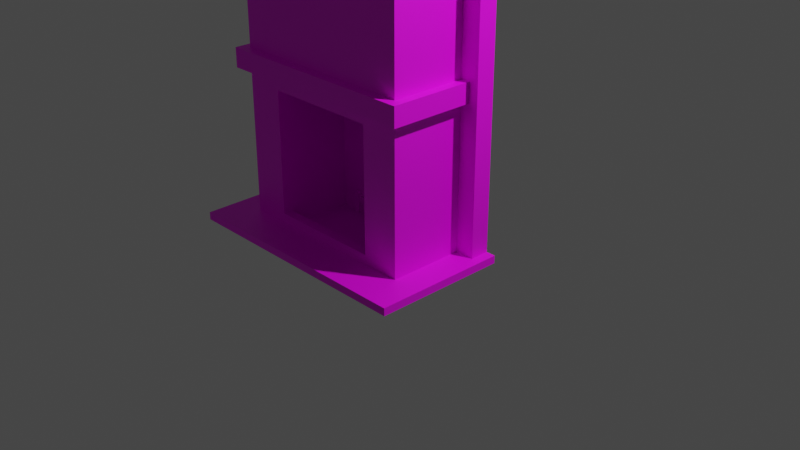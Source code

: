 # Source: CK_Fire_chimney.blend  (saved by Blender 2.80.75; exported with 4.5.12 LTS)
import bpy
from mathutils import Matrix  # noqa: F401  (used for matrix-valued properties, if any)

bpy.ops.wm.read_factory_settings(use_empty=True)
scene = bpy.context.scene
scene.name = 'Scene'

# ---- collections
col_collection = bpy.data.collections.new('Collection'); scene.collection.children.link(col_collection)

# ---- images (referenced by path relative to the original .blend; pixels are not part of the script)
import os
ASSET_DIR = os.environ.get("B2B_ASSET_DIR", "")  # directory of the original .blend (textures are referenced by path, not embedded)
HERE = os.path.dirname(os.path.abspath(__file__))  # packed textures are extracted next to this script under _unpacked/

def load_image(name, relpath, width, height, colorspace="sRGB"):
    """Load a texture the original file referenced (path relative to the .blend, or extracted next to this script)."""
    p = next((c for c in (os.path.join(HERE, relpath), os.path.join(ASSET_DIR, relpath)) if relpath and os.path.exists(c)), "")
    if p:
        img = bpy.data.images.load(p, check_existing=True)
        img.name = name
    else:  # same state as the original file: an image datablock whose file is absent (Cycles renders it pink)
        img = bpy.data.images.new(name, width, height)
        img.source = "FILE"
        img.filepath = "//" + (relpath or name)
    img.colorspace_settings.name = colorspace
    return img
img_fireplace_stone_tga = load_image('Fireplace stone.tga', 'Fireplace stone.tga', 1024, 1024, 'sRGB')
img_timber_frame_solid_color_5_tga = load_image('TIMBER FRAME SOLID COLOR 5.tga', 'TIMBER FRAME SOLID COLOR 5.tga', 1024, 1024, 'sRGB')
img_ck_stone_texture_tga = load_image('CK stone texture.tga', 'CK stone texture.tga', 1024, 1024, 'sRGB')
img_fire_grate_png = load_image('Fire grate.png', 'Fire grate.png', 1024, 1024, 'sRGB')
img_log_texture_tga = load_image('Log texture.tga', 'Log texture.tga', 1024, 1024, 'sRGB')

# ---- materials (node trees are filled in below, after node groups)
mat_stone = bpy.data.materials.new('Stone')
mat_stone.use_transparent_shadow = False
mat_solid_wood = bpy.data.materials.new('Solid wood')
mat_solid_wood.use_transparent_shadow = False
mat_hearth = bpy.data.materials.new('Hearth')
mat_hearth.use_transparent_shadow = False
mat_fire_base = bpy.data.materials.new('Fire base')
mat_fire_base.use_transparent_shadow = False
mat_fire_grate = bpy.data.materials.new('Fire grate')
mat_fire_grate.use_transparent_shadow = False
mat_log = bpy.data.materials.new('Log')
mat_log.use_transparent_shadow = False

# ---- material node trees
mat_stone.use_nodes = True; mat_stone.node_tree.nodes.clear()
_N = mat_stone.node_tree.nodes; _L = mat_stone.node_tree.links
n0 = _N.new('ShaderNodeOutputMaterial'); n0.name = 'Material Output'; n0.location = (300, 300)
n1 = _N.new('ShaderNodeBsdfPrincipled'); n1.name = 'Principled BSDF'; n1.location = (10, 300)
n1.distribution = 'GGX'
n1.subsurface_method = 'BURLEY'
n1.inputs[3].default_value = 1.45
n1.inputs[27].default_value = (0.0, 0.0, 0.0, 1.0)
n1.inputs[28].default_value = 1.0
n2 = _N.new('ShaderNodeTexImage'); n2.name = 'Image Texture'; n2.location = (-280, 280)
n2.image = img_fireplace_stone_tga
_L.new(n1.outputs[0], n0.inputs[0])
_L.new(n2.outputs[0], n1.inputs[0])
n0.is_active_output = True
mat_solid_wood.use_nodes = True; mat_solid_wood.node_tree.nodes.clear()
_N = mat_solid_wood.node_tree.nodes; _L = mat_solid_wood.node_tree.links
n0 = _N.new('ShaderNodeOutputMaterial'); n0.name = 'Material Output'; n0.location = (300, 300)
n1 = _N.new('ShaderNodeBsdfPrincipled'); n1.name = 'Principled BSDF'; n1.location = (10, 300)
n1.distribution = 'GGX'
n1.subsurface_method = 'BURLEY'
n1.inputs[3].default_value = 1.45
n1.inputs[27].default_value = (0.0, 0.0, 0.0, 1.0)
n1.inputs[28].default_value = 1.0
n2 = _N.new('ShaderNodeTexImage'); n2.name = 'Image Texture'; n2.location = (-280, 280)
n2.image = img_timber_frame_solid_color_5_tga
_L.new(n1.outputs[0], n0.inputs[0])
_L.new(n2.outputs[0], n1.inputs[0])
n0.is_active_output = True
mat_hearth.use_nodes = True; mat_hearth.node_tree.nodes.clear()
_N = mat_hearth.node_tree.nodes; _L = mat_hearth.node_tree.links
n0 = _N.new('ShaderNodeOutputMaterial'); n0.name = 'Material Output'; n0.location = (300, 300)
n1 = _N.new('ShaderNodeBsdfPrincipled'); n1.name = 'Principled BSDF'; n1.location = (10, 300)
n1.distribution = 'GGX'
n1.subsurface_method = 'BURLEY'
n1.inputs[3].default_value = 1.45
n1.inputs[27].default_value = (0.0, 0.0, 0.0, 1.0)
n1.inputs[28].default_value = 1.0
n2 = _N.new('ShaderNodeTexImage'); n2.name = 'Image Texture'; n2.location = (-280, 280)
n2.image = img_ck_stone_texture_tga
_L.new(n1.outputs[0], n0.inputs[0])
_L.new(n2.outputs[0], n1.inputs[0])
n0.is_active_output = True
mat_fire_base.use_nodes = True; mat_fire_base.node_tree.nodes.clear()
_N = mat_fire_base.node_tree.nodes; _L = mat_fire_base.node_tree.links
n0 = _N.new('ShaderNodeOutputMaterial'); n0.name = 'Material Output'; n0.location = (300, 300)
n1 = _N.new('ShaderNodeBsdfPrincipled'); n1.name = 'Principled BSDF'; n1.location = (10, 300)
n1.distribution = 'GGX'
n1.subsurface_method = 'BURLEY'
n1.inputs[3].default_value = 1.45
n1.inputs[27].default_value = (0.0, 0.0, 0.0, 1.0)
n1.inputs[28].default_value = 1.0
n2 = _N.new('ShaderNodeTexImage'); n2.name = 'Image Texture'; n2.location = (-280, 280)
n2.image = img_ck_stone_texture_tga
_L.new(n1.outputs[0], n0.inputs[0])
_L.new(n2.outputs[0], n1.inputs[0])
n0.is_active_output = True
mat_fire_grate.use_nodes = True; mat_fire_grate.node_tree.nodes.clear()
_N = mat_fire_grate.node_tree.nodes; _L = mat_fire_grate.node_tree.links
n0 = _N.new('ShaderNodeOutputMaterial'); n0.name = 'Material Output'; n0.location = (300, 300)
n1 = _N.new('ShaderNodeBsdfPrincipled'); n1.name = 'Principled BSDF'; n1.location = (10, 300)
n1.distribution = 'GGX'
n1.subsurface_method = 'BURLEY'
n1.inputs[3].default_value = 1.45
n1.inputs[27].default_value = (0.0, 0.0, 0.0, 1.0)
n1.inputs[28].default_value = 1.0
n2 = _N.new('ShaderNodeTexImage'); n2.name = 'Image Texture'; n2.location = (-280, 280)
n2.image = img_fire_grate_png
_L.new(n1.outputs[0], n0.inputs[0])
_L.new(n2.outputs[0], n1.inputs[0])
n0.is_active_output = True
mat_log.use_nodes = True; mat_log.node_tree.nodes.clear()
_N = mat_log.node_tree.nodes; _L = mat_log.node_tree.links
n0 = _N.new('ShaderNodeOutputMaterial'); n0.name = 'Material Output'; n0.location = (300, 300)
n1 = _N.new('ShaderNodeBsdfPrincipled'); n1.name = 'Principled BSDF'; n1.location = (10, 300)
n1.distribution = 'GGX'
n1.subsurface_method = 'BURLEY'
n1.inputs[3].default_value = 1.45
n1.inputs[27].default_value = (0.0, 0.0, 0.0, 1.0)
n1.inputs[28].default_value = 1.0
n2 = _N.new('ShaderNodeTexImage'); n2.name = 'Image Texture'; n2.location = (-280, 280)
n2.image = img_log_texture_tga
_L.new(n1.outputs[0], n0.inputs[0])
_L.new(n2.outputs[0], n1.inputs[0])
n0.is_active_output = True

# ---- world
world_world = bpy.data.worlds.new('World'); scene.world = world_world
world_world.use_nodes = True; world_world.node_tree.nodes.clear()
_N = world_world.node_tree.nodes; _L = world_world.node_tree.links
n0 = _N.new('ShaderNodeOutputWorld'); n0.name = 'World Output'; n0.location = (300, 300)
n1 = _N.new('ShaderNodeBackground'); n1.name = 'Background'; n1.location = (10, 300)
n1.inputs[0].default_value = (0.05088, 0.05088, 0.05088, 1.0)
_L.new(n1.outputs[0], n0.inputs[0])
n0.is_active_output = True
world_world.color = (0.05088, 0.05088, 0.05088)
world_world.use_sun_shadow = False
world_world.sun_shadow_jitter_overblur = 0.0

# ---- cameras
cam_camera = bpy.data.cameras.new('Camera')
cam_camera.clip_end = 100.0
cam_camera.ortho_scale = 7.314

# ---- lights
light_light = bpy.data.lights.new('Light', 'POINT')
light_light.transmission_factor = 0.0
light_light.energy = 1000.0
light_light.shadow_soft_size = 0.1
light_light.shadow_maximum_resolution = 0.006
light_light.use_absolute_resolution = True

# ---- meshes
me_ck_fireplace = bpy.data.meshes.new('CK Fireplace')
me_ck_fireplace.from_pydata([(-1.0, -0.9928, 0.0), (-1.0, -0.991, 4.49), (-1.0, 0.0001296, 0.0), (-1.0, 0.0001296, 4.49), (1.0, -0.9928, 0.0), (1.0, -0.991, 4.49), (1.0, 0.0001296, 0.0), (1.0, 0.0001296, 4.49), (-1.0, -0.9928, 1.456), (1.0, -0.9928, 1.456), (-0.489, -0.88, 1.456), (0.489, -0.88, 1.456), (-0.6, -0.9928, 0.0), (0.6, -0.9928, 0.0), (-0.489, -0.3093, 1.456), (0.489, -0.3093, 1.456), (-0.6, -0.1928, 0.0), (0.6, -0.1928, 0.0), (0.6, -0.9928, 1.456), (-0.6, -0.9928, 1.456), (0.6, -0.1928, 1.456), (-0.6, -0.1928, 1.456), (-0.489, -0.88, 4.257), (0.489, -0.88, 4.257), (-0.489, -0.3093, 4.257), (0.489, -0.3093, 4.257), (-0.6, -0.9931, 0.0), (-0.6, -0.9931, 0.1784), (-0.6, -0.8931, 0.0), (-0.6, -0.8931, 0.1784), (0.6, -0.9931, 0.0), (0.6, -0.9931, 0.1784), (0.6, -0.8931, 0.0), (0.6, -0.8931, 0.1784), (-0.6, -0.9928, 0.0004402), (-0.6, -0.9928, 0.02044), (-0.6, -0.1928, 0.0004402), (-0.6, -0.1928, 0.02044), (0.6, -0.9928, 0.0004402), (0.6, -0.9928, 0.02044), (0.6, -0.1928, 0.0004402), (0.6, -0.1928, 0.02044), (-1.2, -0.2, 0.0), (-1.2, -0.2, 4.49), (-1.2, -0.0001297, 0.0), (-1.2, -0.0001297, 4.49), (-1.0, -0.2, 0.0), (-1.0, -0.2, 4.49), (1.2, -0.2, 0.0), (1.2, -0.2, 4.49), (1.0, -0.2, 0.0), (1.0, -0.2, 4.49), (1.2, -0.0001296, 0.0), (1.2, -0.0001296, 4.49), (-1.1, -1.089, 1.582), (-1.1, -1.089, 1.782), (-1.1, -0.9928, 1.582), (-1.1, -0.9928, 1.782), (1.1, -1.089, 1.582), (1.1, -1.089, 1.782), (1.1, -0.9928, 1.582), (1.1, -0.9928, 1.782), (-1.101, -0.2, 1.582), (-1.101, -0.2, 1.782), (-1.001, -0.2, 1.582), (-1.001, -0.2, 1.782), (-1.001, -0.9928, 1.582), (-1.001, -0.9928, 1.782), (1.101, -0.2, 1.782), (1.101, -0.2, 1.582), (1.001, -0.2, 1.782), (1.001, -0.2, 1.582), (1.001, -0.9928, 1.782), (1.001, -0.9928, 1.582), (0.0, 0.0, 0.0), (0.0, 0.0, 0.0), (0.0, 0.0, 4.5), (-1.3, -1.4, 0.0), (-1.3, -1.4, 0.08), (-1.3, 0.0, 0.0), (-1.3, 0.0, 0.08), (1.3, -1.4, 0.0), (1.3, -1.4, 0.08), (1.3, 0.0, 0.0), (1.3, 0.0, 0.08), (-1.1, -1.089, 4.29), (-1.1, -1.089, 4.49), (-1.1, -0.9928, 4.29), (-1.1, -0.9928, 4.49), (1.1, -1.089, 4.29), (1.1, -1.089, 4.49), (1.1, -0.9928, 4.29), (1.1, -0.9928, 4.49), (-1.101, -0.2, 4.29), (-1.101, -0.2, 4.49), (-1.001, -0.2, 4.29), (-1.001, -0.9928, 4.29), (-1.001, -0.9928, 4.49), (1.101, -0.2, 4.49), (1.101, -0.2, 4.29), (1.001, -0.2, 4.29), (1.001, -0.9928, 4.49), (1.001, -0.9928, 4.29), (-1.3, -0.95, 0.08), (1.3, -0.95, 0.08), (-0.95, -0.95, 0.08), (0.95, -0.95, 0.08), (-0.95, 0.0, 0.08), (0.95, 0.0, 0.08)], [(12, 13), (36, 34), (37, 36), (40, 36), (41, 40), (38, 40), (67, 66), (73, 72), (1, 47), (5, 51)], [(3, 45, 43, 47), (6, 7, 5, 9, 4), (9, 5, 1, 8, 19, 18), (0, 12, 19, 8), (4, 9, 18, 13), (10, 14, 24, 22), (12, 16, 21, 19), (21, 16, 17, 20), (13, 18, 20, 17), (10, 11, 18, 19), (15, 14, 21, 20), (11, 15, 20, 18), (14, 10, 19, 21), (22, 24, 25, 23), (14, 15, 25, 24), (15, 11, 23, 25), (11, 10, 22, 23), (26, 27, 29, 28), (28, 29, 33, 32), (32, 33, 31, 30), (30, 31, 27, 26), (33, 29, 27, 31), (38, 39, 35, 34), (41, 37, 35, 39), (42, 43, 45, 44), (48, 49, 51, 50), (52, 53, 49, 48), (54, 55, 57, 56), (60, 61, 59, 58), (58, 59, 55, 54), (56, 60, 58, 54), (61, 57, 55, 59), (56, 57, 63, 62), (64, 66, 56, 62), (67, 65, 63, 57), (61, 60, 69, 68), (70, 72, 61, 68), (73, 71, 69, 60), (75, 76, 74), (77, 78, 103, 80, 79), (83, 84, 104, 82, 81), (81, 82, 78, 77), (104, 106, 105, 103, 78, 82), (85, 86, 88, 87), (91, 92, 90, 89), (89, 90, 86, 85), (87, 91, 89, 85), (92, 88, 86, 90), (87, 88, 94, 93), (95, 96, 87, 93), (97, 47, 94, 88), (92, 91, 99, 98), (51, 101, 92, 98), (102, 100, 99, 91), (84, 108, 106, 104), (80, 103, 105, 107), (49, 53, 7, 51), (7, 3, 1, 101), (2, 0, 8, 1, 97, 47, 3), (46, 47, 43, 42)])
me_ck_fireplace.polygons.foreach_set('material_index', [1, 0, 0, 0, 0, 0, 0, 0, 0, 0, 0, 0, 0, 0, 0, 0, 0, 0, 0, 0, 0, 0, 0, 3, 1, 1, 1, 1, 1, 1, 1, 1, 1, 1, 1, 1, 1, 1, 0, 2, 2, 2, 2, 1, 1, 1, 1, 1, 1, 1, 1, 1, 1, 1, 2, 2, 1, 2, 0, 1])
_uv = me_ck_fireplace.uv_layers.new(name='UVMap')
_uv.uv.foreach_set('vector', [0.08333, 0.5417, 8.941e-08, 0.5416, 8.941e-08, 0.4583, 0.08317, 0.4583, 0.6548, -0.006847, 0.6548, 0.9932, 0.434, 0.9932, 0.4336, 0.3174, 0.4336, -0.006847, 0.5014, 0.3276, 0.5014, 1.0, 0.0, 1.0, 0.0, 0.3276, 0.1003, 0.3276, 0.4011, 0.3276, 0.0, 3.36e-09, 0.1003, 3.275e-12, 0.1003, 0.3276, 0.0, 0.3276, 0.5014, 0.0, 0.5014, 0.3276, 0.4011, 0.3276, 0.4011, 3.356e-09, 0.4462, 0.4075, 0.5746, 0.4075, 0.5746, 1.038, 0.4462, 1.038, 0.4208, 0.07991, 0.6008, 0.07991, 0.6008, 0.4075, 0.4208, 0.4075, 0.365, 0.4075, 0.365, 0.07991, 0.635, 0.07991, 0.635, 0.4075, 0.4208, 0.07991, 0.4208, 0.4075, 0.6008, 0.4075, 0.6008, 0.07991, 0.39, 0.4462, 0.61, 0.4462, 0.635, 0.4208, 0.365, 0.4208, 0.61, 0.5746, 0.39, 0.5746, 0.365, 0.6008, 0.635, 0.6008, 0.61, 0.4462, 0.61, 0.5746, 0.635, 0.6008, 0.635, 0.4208, 0.39, 0.5746, 0.39, 0.4462, 0.365, 0.4208, 0.365, 0.6008, 0.39, 0.4462, 0.39, 0.5746, 0.61, 0.5746, 0.61, 0.4462, 0.39, 0.4075, 0.61, 0.4075, 0.61, 1.038, 0.39, 1.038, 0.5746, 0.4075, 0.4462, 0.4075, 0.4462, 1.038, 0.5746, 1.038, 0.61, 0.4075, 0.39, 0.4075, 0.39, 1.038, 0.61, 1.038, 0.4583, 0.4167, 0.4583, 0.5833, 0.5417, 0.5833, 0.5417, 0.4167, 0.0, 0.4167, 0.0, 0.5833, 1.0, 0.5833, 1.0, 0.4167, 0.5417, 0.4167, 0.5417, 0.5833, 0.4583, 0.5833, 0.4583, 0.4167, 1.0, 0.4257, 1.0, 0.5743, 0.0, 0.5743, 0.0, 0.4257, 1.0, 0.5417, 0.0, 0.5417, 0.0, 0.4583, 1.0, 0.4583, 1.0, 0.4917, 1.0, 0.5083, 0.0, 0.5083, 0.0, 0.4917, 1.0, 0.8333, 0.0, 0.8333, 0.0, 0.1667, 1.0, 0.1667, -0.634, 0.5324, 1.629, 0.5324, 1.629, 0.4676, -0.634, 0.4676, -0.3069, 0.06871, 1.307, 0.06871, 1.307, 0.1405, -0.3069, 0.1406, -0.634, 0.4676, 1.629, 0.4676, 1.629, 0.5324, -0.634, 0.5324, 0.8421, 0.3363, 0.1579, 0.3363, 0.1579, 0.6637, 0.8421, 0.6637, 0.8421, 0.6637, 0.1579, 0.6637, 0.1579, 0.3363, 0.8421, 0.3363, 0.9838, 0.4564, 0.9838, 0.5436, 0.01615, 0.5436, 0.01615, 0.4564, -2.384e-07, 0.5217, 1.0, 0.5217, 0.9998, 0.4783, 0.0001739, 0.4783, 1.0, 0.5217, -2.384e-07, 0.5217, 0.0001739, 0.4783, 0.9998, 0.4783, 0.3186, 0.4546, 0.3186, 0.5454, 0.6814, 0.5454, 0.6814, 0.4546, 0.6814, 0.9546, 0.3186, 0.9546, 0.3186, 0.9998, 0.6814, 1.0, 0.3186, 0.9546, 0.6814, 0.9546, 0.6814, 1.0, 0.3186, 0.9998, 0.3186, 0.5454, 0.3186, 0.4546, 0.6814, 0.4546, 0.6814, 0.5454, 0.6814, 0.04542, 0.3186, 0.04542, 0.3186, 0.0001732, 0.6814, 0.0, 0.3186, 0.04542, 0.6814, 0.04542, 0.6814, 0.0, 0.3186, 0.0001732, 0.0, 0.0, 0.0, 0.0, 0.0, 0.0, 0.4602, 0.6765, 0.4602, 0.6277, 0.7294, 0.6277, 0.9987, 0.6277, 0.9987, 0.6765, 0.4602, 0.6277, 0.4602, 0.579, 0.7294, 0.579, 0.9987, 0.579, 0.9987, 0.6277, 0.9987, 0.5302, 0.9987, 0.579, -0.001347, 0.579, -0.001347, 0.5302, 1.0, 0.3974, 0.8654, 0.3974, 0.1346, 0.3974, 0.0, 0.3974, 0.0, 0.2244, 1.0, 0.2244, 0.8421, 0.3363, 0.1579, 0.3363, 0.1579, 0.6637, 0.8421, 0.6637, 0.8421, 0.6637, 0.1579, 0.6637, 0.1579, 0.3363, 0.8421, 0.3363, 0.9838, 0.4564, 0.9838, 0.5436, 0.01615, 0.5436, 0.01615, 0.4564, -2.384e-07, 0.5217, 1.0, 0.5217, 0.9998, 0.4783, 0.0001739, 0.4783, 1.0, 0.5217, -2.384e-07, 0.5217, 0.0001739, 0.4783, 0.9998, 0.4783, 0.3186, 0.4546, 0.3186, 0.5454, 0.6814, 0.5454, 0.6814, 0.4546, 0.6814, 0.9546, 0.3186, 0.9546, 0.3186, 0.9998, 0.6814, 1.0, 0.3186, 0.9546, 0.6814, 0.9546, 0.6814, 1.0, 0.3186, 0.9998, 0.3186, 0.5454, 0.3186, 0.4546, 0.6814, 0.4546, 0.6814, 0.5454, 0.6814, 0.04542, 0.3186, 0.04542, 0.3186, 0.0001732, 0.6814, 0.0, 0.3186, 0.04542, 0.6814, 0.04542, 0.6814, 0.0, 0.3186, 0.0001732, 1.0, 0.7628, 0.8654, 0.7628, 0.8654, 0.3974, 1.0, 0.3974, 0.0, 0.7628, 0.0, 0.3974, 0.1346, 0.3974, 0.1346, 0.7628, 1.0, 0.4583, 1.0, 0.5416, 0.9167, 0.5417, 0.9168, 0.4583, 0.9997, 0.7479, 9.528e-05, 0.7479, 9.528e-05, 0.2525, 1.0, 0.2516, 0.6548, -0.006847, 0.4336, -0.006847, 0.4336, 0.3174, 0.434, 0.9932, 0.4336, 0.9931, 0.6102, 0.9931, 0.6548, 0.9932, -0.3069, 0.8594, 1.307, 0.8596, 1.307, 0.9313, -0.3069, 0.9313])
me_ck_fireplace.materials.append(mat_stone)
me_ck_fireplace.materials.append(mat_solid_wood)
me_ck_fireplace.materials.append(mat_hearth)
me_ck_fireplace.materials.append(mat_fire_base)
me_ck_fireplace.use_remesh_preserve_volume = False
me_ck_fireplace.use_remesh_preserve_attributes = False
me_ck_fireplace.use_mirror_vertex_groups = False
me_ck_fireplace.update()
me_plane = bpy.data.meshes.new('Plane')
me_plane.from_pydata([(-0.35, -1.0, 0.0), (0.35, -1.0, 0.0), (-0.35, -0.5017, 0.0), (0.35, -0.5017, 0.0), (-0.41, -1.032, -0.1405), (-0.403, -1.025, 0.06655), (-0.41, -0.9717, -0.1405), (-0.403, -0.9787, 0.06655), (-0.35, -1.032, -0.1405), (-0.357, -1.025, 0.06655), (-0.35, -0.9717, -0.1405), (-0.357, -0.9787, 0.06655), (-0.41, -1.032, 0.05947), (-0.41, -0.9717, 0.05947), (-0.35, -0.9717, 0.05947), (-0.35, -1.032, 0.05947), (-0.403, -1.025, 0.09542), (-0.403, -0.9787, 0.09542), (-0.357, -0.9787, 0.09542), (-0.357, -1.025, 0.09542), (0.35, -1.032, -0.1405), (0.357, -1.025, 0.06655), (0.35, -0.9717, -0.1405), (0.357, -0.9787, 0.06655), (0.41, -1.032, -0.1405), (0.403, -1.025, 0.06655), (0.41, -0.9717, -0.1405), (0.403, -0.9787, 0.06655), (0.35, -1.032, 0.05947), (0.35, -0.9717, 0.05947), (0.41, -0.9717, 0.05947), (0.41, -1.032, 0.05947), (0.357, -1.025, 0.09542), (0.357, -0.9787, 0.09542), (0.403, -0.9787, 0.09542), (0.403, -1.025, 0.09542), (-0.35, -1.021, -0.02019), (-0.35, -1.021, 0.03981), (-0.35, -0.9807, -0.02019), (-0.35, -0.9807, 0.03981), (0.35, -1.021, -0.02019), (0.35, -1.021, 0.03981), (0.35, -0.9807, -0.02019), (0.35, -0.9807, 0.03981), (-0.328, -0.7604, 0.06976), (0.3708, -0.8007, 0.06976), (-0.3285, -0.7698, 0.03476), (0.3703, -0.81, 0.03476), (-0.33, -0.7954, 0.009139), (0.3688, -0.8356, 0.009139), (-0.332, -0.8303, -0.0002396), (0.3668, -0.8706, -0.0002396), (-0.334, -0.8652, 0.009139), (0.3648, -0.9055, 0.009139), (-0.3355, -0.8908, 0.03476), (0.3633, -0.9311, 0.03476), (-0.336, -0.9002, 0.06976), (0.3628, -0.9404, 0.06976), (-0.3355, -0.8908, 0.1048), (0.3633, -0.9311, 0.1048), (-0.334, -0.8652, 0.1304), (0.3648, -0.9055, 0.1304), (-0.332, -0.8303, 0.1398), (0.3668, -0.8706, 0.1398), (-0.33, -0.7954, 0.1304), (0.3688, -0.8356, 0.1304), (-0.3285, -0.7698, 0.1048), (0.3703, -0.81, 0.1048), (-0.4363, -0.5958, 0.08005), (0.4624, -0.5469, 0.08005), (-0.4357, -0.6065, 0.04005), (0.463, -0.5576, 0.04005), (-0.4341, -0.6357, 0.01077), (0.4646, -0.5869, 0.01077), (-0.4319, -0.6757, 5.474e-05), (0.4667, -0.6268, 5.481e-05), (-0.4298, -0.7156, 0.01077), (0.4689, -0.6667, 0.01077), (-0.4282, -0.7449, 0.04005), (0.4705, -0.696, 0.04005), (-0.4276, -0.7556, 0.08005), (0.4711, -0.7067, 0.08005), (-0.4282, -0.7449, 0.1201), (0.4705, -0.696, 0.1201), (-0.4298, -0.7156, 0.1493), (0.4689, -0.6667, 0.1493), (-0.4319, -0.6757, 0.1601), (0.4667, -0.6268, 0.1601), (-0.4341, -0.6357, 0.1493), (0.4646, -0.5869, 0.1493), (-0.4357, -0.6065, 0.1201), (0.463, -0.5576, 0.1201), (-0.05931, -0.4934, 0.2168), (0.09412, -0.9692, 0.2168), (-0.1259, -0.5148, 0.1468), (0.0275, -0.9907, 0.1468), (-0.117, -0.512, 0.1818), (0.03642, -0.9878, 0.1818), (-0.09263, -0.5041, 0.2074), (0.06081, -0.98, 0.2074), (0.09412, -0.9692, 0.1468), (-0.05931, -0.4934, 0.1468), (-0.1238, -0.9281, 0.2168), (-0.1947, -0.5345, 0.2168), (-0.05493, -0.9157, 0.1468), (-0.1258, -0.5221, 0.1468), (-0.06416, -0.9174, 0.1818), (-0.1351, -0.5237, 0.1818), (-0.08937, -0.9219, 0.2074), (-0.1603, -0.5283, 0.2074), (-0.1947, -0.5345, 0.1468), (-0.1238, -0.9281, 0.1468), (0.302, -0.4889, 0.2168), (0.1795, -0.9737, 0.2168), (0.2342, -0.4718, 0.1468), (0.1117, -0.9565, 0.1468), (0.2433, -0.4741, 0.1818), (0.1208, -0.9588, 0.1818), (0.2681, -0.4803, 0.2074), (0.1456, -0.9651, 0.2074), (0.1795, -0.9737, 0.1468), (0.302, -0.4889, 0.1468), (-0.1549, -0.6338, 0.2667), (0.3055, -0.8288, 0.2667), (-0.1744, -0.6799, 0.2167), (0.286, -0.8748, 0.2167), (-0.1718, -0.6737, 0.2417), (0.2886, -0.8686, 0.2417), (-0.1647, -0.6568, 0.26), (0.2957, -0.8518, 0.26), (0.3055, -0.8288, 0.2167), (-0.1549, -0.6338, 0.2167), (0.2343, -0.9233, 0.2667), (-0.2562, -0.8264, 0.2667), (0.244, -0.8742, 0.2167), (-0.2465, -0.7773, 0.2167), (0.2427, -0.8808, 0.2417), (-0.2478, -0.7839, 0.2417), (0.2392, -0.8987, 0.26), (-0.2513, -0.8019, 0.26), (-0.2562, -0.8264, 0.2167), (0.2343, -0.9233, 0.2167)], [], [(0, 1, 3, 2), (4, 12, 13, 6), (6, 13, 14, 10), (10, 14, 15, 8), (8, 15, 12, 4), (7, 5, 16, 17), (5, 7, 13, 12), (7, 11, 14, 13), (11, 9, 15, 14), (9, 5, 12, 15), (18, 17, 16, 19), (5, 9, 19, 16), (11, 7, 17, 18), (9, 11, 18, 19), (20, 28, 29, 22), (22, 29, 30, 26), (26, 30, 31, 24), (24, 31, 28, 20), (23, 21, 32, 33), (21, 23, 29, 28), (23, 27, 30, 29), (27, 25, 31, 30), (25, 21, 28, 31), (34, 33, 32, 35), (21, 25, 35, 32), (27, 23, 33, 34), (25, 27, 34, 35), (38, 39, 43, 42), (40, 41, 37, 36), (38, 42, 40, 36), (43, 39, 37, 41), (44, 45, 47, 46), (46, 47, 49, 48), (48, 49, 51, 50), (50, 51, 53, 52), (52, 53, 55, 54), (54, 55, 57, 56), (56, 57, 59, 58), (58, 59, 61, 60), (60, 61, 63, 62), (62, 63, 65, 64), (47, 45, 67, 65, 63, 61, 59, 57, 55, 53, 51, 49), (64, 65, 67, 66), (66, 67, 45, 44), (44, 46, 48, 50, 52, 54, 56, 58, 60, 62, 64, 66), (68, 69, 71, 70), (70, 71, 73, 72), (72, 73, 75, 74), (74, 75, 77, 76), (76, 77, 79, 78), (78, 79, 81, 80), (80, 81, 83, 82), (82, 83, 85, 84), (84, 85, 87, 86), (86, 87, 89, 88), (71, 69, 91, 89, 87, 85, 83, 81, 79, 77, 75, 73), (88, 89, 91, 90), (90, 91, 69, 68), (68, 70, 72, 74, 76, 78, 80, 82, 84, 86, 88, 90), (94, 95, 97, 96), (96, 97, 99, 98), (98, 99, 93, 92), (95, 100, 93, 99, 97), (94, 96, 98, 92, 101), (94, 101, 100, 95), (92, 93, 100, 101), (104, 105, 107, 106), (106, 107, 109, 108), (108, 109, 103, 102), (105, 110, 103, 109, 107), (104, 106, 108, 102, 111), (104, 111, 110, 105), (102, 103, 110, 111), (114, 115, 117, 116), (116, 117, 119, 118), (118, 119, 113, 112), (115, 120, 113, 119, 117), (114, 116, 118, 112, 121), (114, 121, 120, 115), (112, 113, 120, 121), (124, 125, 127, 126), (126, 127, 129, 128), (128, 129, 123, 122), (125, 130, 123, 129, 127), (124, 126, 128, 122, 131), (124, 131, 130, 125), (122, 123, 130, 131), (134, 135, 137, 136), (136, 137, 139, 138), (138, 139, 133, 132), (135, 140, 133, 139, 137), (134, 136, 138, 132, 141), (134, 141, 140, 135), (132, 133, 140, 141)])
me_plane.polygons.foreach_set('use_smooth', [0, 0, 0, 0, 0, 0, 0, 0, 0, 0, 0, 0, 0, 0, 0, 0, 0, 0, 0, 0, 0, 0, 0, 0, 0, 0, 0, 0, 0, 0, 0, 1, 1, 1, 1, 1, 1, 1, 1, 1, 1, 0, 1, 1, 0, 1, 1, 1, 1, 1, 1, 1, 1, 1, 1, 0, 1, 1, 0, 1, 1, 1, 1, 1, 1, 0, 1, 1, 1, 1, 1, 1, 0, 1, 1, 1, 1, 1, 1, 0, 1, 1, 1, 1, 1, 1, 0, 1, 1, 1, 1, 1, 1, 0])
me_plane.polygons.foreach_set('material_index', [0, 0, 0, 0, 0, 0, 0, 0, 0, 0, 0, 0, 0, 0, 0, 0, 0, 0, 0, 0, 0, 0, 0, 0, 0, 0, 0, 0, 0, 0, 0, 1, 1, 1, 1, 1, 1, 1, 1, 1, 1, 1, 1, 1, 1, 1, 1, 1, 1, 1, 1, 1, 1, 1, 1, 1, 1, 1, 1, 1, 1, 1, 1, 1, 1, 1, 1, 1, 1, 1, 1, 1, 1, 1, 1, 1, 1, 1, 1, 1, 1, 1, 1, 1, 1, 1, 1, 1, 1, 1, 1, 1, 1, 1])
_k = set([(92, 93), (92, 101), (93, 100), (94, 101), (95, 100), (100, 101), (102, 103), (102, 111), (103, 110), (104, 111), (105, 110), (110, 111), (112, 113), (112, 121), (113, 120), (114, 121), (115, 120), (120, 121), (122, 123), (122, 131), (123, 130), (124, 131), (125, 130), (130, 131), (132, 133), (132, 141), (133, 140), (134, 141), (135, 140), (140, 141)])
me_plane.attributes.new('sharp_edge', 'BOOLEAN', 'EDGE').data.foreach_set('value', [ (min(e.vertices), max(e.vertices)) in _k for e in me_plane.edges])
_uv = me_plane.uv_layers.new(name='UVMap')
_uv.uv.foreach_set('vector', [0.0, 0.2898, 1.0, 0.2898, 1.0, 1.002, 0.0, 1.002, 0.4633, 0.00349, 0.4633, 0.2474, 0.5364, 0.2474, 0.5364, 0.00349, 0.0, 0.00349, 0.0, 0.2474, 0.07317, 0.2474, 0.07317, 0.00349, 0.5364, 0.00349, 0.5364, 0.2474, 0.4633, 0.2474, 0.4633, 0.00349, 0.07317, 0.00349, 0.07317, 0.2474, 0.0, 0.2474, 0.0, 0.00349, 0.5279, 0.256, 0.4718, 0.256, 0.4718, 0.2912, 0.5279, 0.2912, 0.4718, 0.256, 0.5279, 0.256, 0.5364, 0.2474, 0.4633, 0.2474, 0.008541, 0.256, 0.06463, 0.256, 0.07317, 0.2474, 0.0, 0.2474, 0.5279, 0.256, 0.4718, 0.256, 0.4633, 0.2474, 0.5364, 0.2474, 0.06463, 0.256, 0.008541, 0.256, 0.0, 0.2474, 0.07317, 0.2474, 0.06463, 0.2458, 0.008541, 0.2458, 0.008541, 0.1897, 0.06463, 0.1897, 0.008541, 0.256, 0.06463, 0.256, 0.06463, 0.2912, 0.008541, 0.2912, 0.06463, 0.256, 0.008541, 0.256, 0.008541, 0.2912, 0.06463, 0.2912, 0.4718, 0.256, 0.5279, 0.256, 0.5279, 0.2912, 0.4718, 0.2912, 0.4633, 0.00349, 0.4633, 0.2474, 0.5364, 0.2474, 0.5364, 0.00349, 0.9268, 0.00349, 0.9268, 0.2474, 1.0, 0.2474, 1.0, 0.00349, 0.5364, 0.00349, 0.5364, 0.2474, 0.4633, 0.2474, 0.4633, 0.00349, 1.0, 0.00349, 1.0, 0.2474, 0.9268, 0.2474, 0.9268, 0.00349, 0.5279, 0.256, 0.4718, 0.256, 0.4718, 0.2912, 0.5279, 0.2912, 0.4718, 0.256, 0.5279, 0.256, 0.5364, 0.2474, 0.4633, 0.2474, 0.9354, 0.256, 0.9915, 0.256, 1.0, 0.2474, 0.9268, 0.2474, 0.5279, 0.256, 0.4718, 0.256, 0.4633, 0.2474, 0.5364, 0.2474, 0.9915, 0.256, 0.9354, 0.256, 0.9268, 0.2474, 1.0, 0.2474, 0.9915, 0.2458, 0.9354, 0.2458, 0.9354, 0.1897, 0.9915, 0.1897, 0.9354, 0.256, 0.9915, 0.256, 0.9915, 0.2912, 0.9354, 0.2912, 0.9915, 0.256, 0.9354, 0.256, 0.9354, 0.2912, 0.9915, 0.2912, 0.4718, 0.256, 0.5279, 0.256, 0.5279, 0.2912, 0.4718, 0.2912, 0.07317, 0.1502, 0.07317, 0.2234, 0.9268, 0.2234, 0.9268, 0.1502, 0.9268, 0.1502, 0.9268, 0.2234, 0.07317, 0.2234, 0.07317, 0.1502, 0.07317, 0.2433, 0.9268, 0.2433, 0.9268, 0.1945, 0.07317, 0.1945, 0.9268, 0.2433, 0.07317, 0.2433, 0.07317, 0.1945, 0.9268, 0.1945, 0.5, 1.0, 0.5, 4.257e-08, 0.5591, 4.257e-08, 0.5591, 1.0, 0.7454, 0.0, 0.7454, 1.0, 0.6864, 1.0, 0.6864, 4.257e-08, 0.6864, 4.257e-08, 0.6864, 1.0, 0.6181, 1.0, 0.6181, 0.0, 0.6181, 0.0, 0.6181, 1.0, 0.5591, 1.0, 0.5591, 0.0, 0.1864, 1.0, 0.1864, 4.257e-08, 0.2454, 8.515e-08, 0.2454, 1.0, 0.2454, 1.0, 0.2454, 8.515e-08, 0.3136, 0.0, 0.3136, 1.0, 0.3136, 1.0, 0.3136, 0.0, 0.3727, 0.0, 0.3727, 1.0, 0.1864, 0.0, 0.1864, 1.0, 0.1273, 1.0, 0.1273, 0.0, 0.1273, 0.0, 0.1273, 1.0, 0.05907, 1.0, 0.05907, 0.0, 0.05907, 0.0, 0.05907, 1.0, 1.823e-07, 1.0, 0.0, 0.0, 0.9068, 0.02201, 0.9659, 0.05332, 1.0, 0.1075, 1.0, 0.1702, 0.9659, 0.2244, 0.9068, 0.2557, 0.8386, 0.2557, 0.7795, 0.2244, 0.7454, 0.1702, 0.7454, 0.1075, 0.7795, 0.05332, 0.8386, 0.02201, 0.3727, 1.0, 0.3727, 8.515e-08, 0.4318, 0.0, 0.4318, 1.0, 0.4318, 1.0, 0.4318, 0.0, 0.5, 4.257e-08, 0.5, 1.0, 0.7454, 0.1714, 0.7454, 0.1088, 0.7795, 0.05457, 0.8386, 0.02326, 0.9068, 0.02326, 0.9659, 0.05457, 1.0, 0.1088, 1.0, 0.1714, 0.9659, 0.2256, 0.9068, 0.2569, 0.8386, 0.2569, 0.7795, 0.2256, 0.2454, 3.725e-08, 0.2454, 1.0, 0.1864, 1.0, 0.1864, 7.451e-08, 0.7454, 3.725e-08, 0.7454, 1.0, 0.6864, 1.0, 0.6864, 3.725e-08, 0.6864, 3.725e-08, 0.6864, 1.0, 0.6181, 1.0, 0.6181, 3.725e-08, 0.6181, 3.725e-08, 0.6181, 1.0, 0.5591, 1.0, 0.5591, 0.0, 0.5591, 7.451e-08, 0.5591, 1.0, 0.5, 1.0, 0.5, 7.451e-08, 0.5, 7.451e-08, 0.5, 1.0, 0.4318, 1.0, 0.4318, 0.0, 0.4318, 0.0, 0.4318, 1.0, 0.3727, 1.0, 0.3727, 3.725e-08, 0.1864, 0.0, 0.1864, 1.0, 0.1273, 1.0, 0.1273, 0.0, 0.1273, 0.0, 0.1273, 1.0, 0.05907, 1.0, 0.05907, 0.0, 0.05907, 0.0, 0.05907, 1.0, 2.104e-07, 1.0, 0.0, 0.0, 0.9628, 0.05718, 0.9969, 0.1153, 0.9969, 0.1599, 0.9628, 0.218, 0.9037, 0.2516, 0.8355, 0.2516, 0.7764, 0.218, 0.7423, 0.1599, 0.7423, 0.1153, 0.7764, 0.05718, 0.8355, 0.02364, 0.9037, 0.02364, 0.3727, 3.725e-08, 0.3727, 1.0, 0.3136, 1.0, 0.3136, 0.0, 0.3136, 0.0, 0.3136, 1.0, 0.2454, 1.0, 0.2454, 3.725e-08, 0.7454, 0.1156, 0.7795, 0.05792, 0.8386, 0.02462, 0.9068, 0.02462, 0.9659, 0.05792, 1.0, 0.1156, 1.0, 0.1597, 0.9659, 0.2174, 0.9068, 0.2507, 0.8386, 0.2507, 0.7795, 0.2174, 0.7454, 0.1597, 0.05907, 0.0, 0.05907, 1.0, 1.823e-07, 1.0, 0.0, 0.0, 0.3727, 1.0, 0.3727, 8.515e-08, 0.4318, 0.0, 0.4318, 1.0, 0.4318, 1.0, 0.4318, 0.0, 0.5, 4.257e-08, 0.5, 1.0, 0.7514, 0.128, 0.8796, 0.128, 0.8796, 0.2562, 0.8155, 0.239, 0.7686, 0.1921, 0.7514, 0.128, 0.7686, 0.1921, 0.8155, 0.239, 0.8796, 0.2562, 0.8796, 0.128, 0.822, 0.2729, 0.8929, 0.2729, 0.8929, 0.9813, 0.822, 0.9813, 0.9283, 0.2729, 0.9283, 0.9813, 0.8574, 0.9813, 0.8574, 0.2729, 0.05907, 0.0, 0.05907, 1.0, 1.823e-07, 1.0, 0.0, 0.0, 0.3727, 1.0, 0.3727, 8.515e-08, 0.4318, 0.0, 0.4318, 1.0, 0.4318, 1.0, 0.4318, 0.0, 0.5, 4.257e-08, 0.5, 1.0, 0.7514, 0.128, 0.8796, 0.128, 0.8796, 0.2562, 0.8155, 0.239, 0.7686, 0.1921, 0.7514, 0.128, 0.7686, 0.1921, 0.8155, 0.239, 0.8796, 0.2562, 0.8796, 0.128, 0.822, 0.2729, 0.8929, 0.2729, 0.8929, 0.9813, 0.822, 0.9813, 0.9283, 0.2729, 0.9283, 0.9813, 0.8574, 0.9813, 0.8574, 0.2729, 0.05907, 0.0, 0.05907, 1.0, 1.823e-07, 1.0, 0.0, 0.0, 0.3727, 1.0, 0.3727, 8.515e-08, 0.4318, 0.0, 0.4318, 1.0, 0.4318, 1.0, 0.4318, 0.0, 0.5, 4.257e-08, 0.5, 1.0, 0.7514, 0.128, 0.8796, 0.128, 0.8796, 0.2562, 0.8155, 0.239, 0.7686, 0.1921, 0.7514, 0.128, 0.7686, 0.1921, 0.8155, 0.239, 0.8796, 0.2562, 0.8796, 0.128, 0.822, 0.2729, 0.8929, 0.2729, 0.8929, 0.9813, 0.822, 0.9813, 0.9283, 0.2729, 0.9283, 0.9813, 0.8574, 0.9813, 0.8574, 0.2729, 0.05907, 0.0, 0.05907, 1.0, 1.823e-07, 1.0, 0.0, 0.0, 0.3727, 1.0, 0.3727, 8.515e-08, 0.4318, 0.0, 0.4318, 1.0, 0.4318, 1.0, 0.4318, 0.0, 0.5, 4.257e-08, 0.5, 1.0, 0.7514, 0.128, 0.8796, 0.128, 0.8796, 0.2562, 0.8155, 0.239, 0.7686, 0.1921, 0.7514, 0.128, 0.7686, 0.1921, 0.8155, 0.239, 0.8796, 0.2562, 0.8796, 0.128, 0.822, 0.2729, 0.8929, 0.2729, 0.8929, 0.9813, 0.822, 0.9813, 0.9283, 0.2729, 0.9283, 0.9813, 0.8574, 0.9813, 0.8574, 0.2729, 0.05907, 0.0, 0.05907, 1.0, 1.823e-07, 1.0, 0.0, 0.0, 0.3727, 1.0, 0.3727, 8.515e-08, 0.4318, 0.0, 0.4318, 1.0, 0.4318, 1.0, 0.4318, 0.0, 0.5, 4.257e-08, 0.5, 1.0, 0.7514, 0.128, 0.8796, 0.128, 0.8796, 0.2562, 0.8155, 0.239, 0.7686, 0.1921, 0.7514, 0.128, 0.7686, 0.1921, 0.8155, 0.239, 0.8796, 0.2562, 0.8796, 0.128, 0.822, 0.2729, 0.8929, 0.2729, 0.8929, 0.9813, 0.822, 0.9813, 0.9283, 0.2729, 0.9283, 0.9813, 0.8574, 0.9813, 0.8574, 0.2729])
me_plane.materials.append(mat_fire_grate)
me_plane.materials.append(mat_log)
me_plane.use_remesh_preserve_volume = False
me_plane.use_remesh_preserve_attributes = False
me_plane.use_mirror_vertex_groups = False
me_plane.update()
me_cube = bpy.data.meshes.new('Cube')
me_cube.from_pydata([(-1.0, -1.0, -2.317), (-1.0, -1.0, -0.317), (-1.0, 0.0, -2.317), (-1.0, 0.0, -0.317), (1.0, -1.0, -2.317), (1.0, -1.0, -0.317), (1.0, 0.0, -2.317), (1.0, 0.0, -0.317), (1.001, -0.2, -2.317), (1.001, -0.2, -0.317), (1.001, 0.0, -2.317), (1.001, 0.0, -0.317), (1.201, -0.2, -2.317), (1.201, -0.2, -0.317), (1.201, 0.0, -2.317), (1.201, 0.0, -0.317), (-1.2, -0.2, -2.317), (-1.2, -0.2, -0.317), (-1.2, 0.0, -2.317), (-1.2, 0.0, -0.317), (-1.0, -0.2, -2.317), (-0.9998, -0.2, -0.317), (-1.0, 0.0, -2.317), (-0.9998, 0.0, -0.317)], [(6, 2), (8, 10), (10, 11), (14, 10), (22, 18), (23, 22), (22, 20)], [(0, 1, 3, 2), (6, 7, 5, 4), (4, 5, 1, 0), (7, 3, 1, 5), (14, 15, 13, 12), (12, 13, 9, 8), (15, 11, 9, 13), (16, 17, 19, 18), (20, 21, 17, 16), (23, 19, 17, 21)])
_uv = me_cube.uv_layers.new(name='UVMap')
_uv.uv.foreach_set('vector', [0.375, 0.0, 0.625, 0.0, 0.625, 0.25, 0.375, 0.25, 0.375, 0.5, 0.625, 0.5, 0.625, 0.75, 0.375, 0.75, 0.375, 0.75, 0.625, 0.75, 0.625, 1.0, 0.375, 1.0, 0.625, 0.5, 0.875, 0.5, 0.875, 0.75, 0.625, 0.75, 0.375, 0.5, 0.625, 0.5, 0.625, 0.75, 0.375, 0.75, 0.375, 0.75, 0.625, 0.75, 0.625, 1.0, 0.375, 1.0, 0.625, 0.5, 0.875, 0.5, 0.875, 0.75, 0.625, 0.75, 0.375, 0.0, 0.625, 0.0, 0.625, 0.25, 0.375, 0.25, 0.375, 0.75, 0.625, 0.75, 0.625, 1.0, 0.375, 1.0, 0.625, 0.5, 0.875, 0.5, 0.875, 0.75, 0.625, 0.75])
me_cube.use_remesh_preserve_volume = False
me_cube.use_remesh_preserve_attributes = False
me_cube.use_mirror_vertex_groups = False
me_cube.update()

# ---- objects
ob_light = bpy.data.objects.new('Light', light_light)
ob_camera = bpy.data.objects.new('Camera', cam_camera)
ob_cube = bpy.data.objects.new('Cube', me_ck_fireplace)
ob_plane = bpy.data.objects.new('Plane', me_plane)
ob_cube_001 = bpy.data.objects.new('Cube.001', me_cube)

# ---- transforms, parenting, visibility, modifiers, constraints
ob_light.location = (4.076, 1.005, 5.904)
ob_light.rotation_euler = (0.6503, 0.05522, 1.866)
ob_light.lock_rotations_4d = False
ob_light.empty_display_type = 'ARROWS'
ob_light.color = (0.0, 0.0, 0.0, 0.0)
ob_light.lineart.crease_threshold = 0.0
ob_camera.location = (7.359, -6.926, 4.958)
ob_camera.rotation_euler = (1.109, 0.0, 0.8149)
ob_camera.lock_rotations_4d = False
ob_camera.empty_display_type = 'ARROWS'
ob_camera.color = (0.0, 0.0, 0.0, 0.0)
ob_camera.display_type = 'WIRE'
ob_camera.lineart.crease_threshold = 0.0
ob_cube.location = (0.0, 0.0, 0.0)
ob_cube.lineart.crease_threshold = 0.0
ob_plane.location = (3.12e-17, 0.8, 0.1622)
ob_plane.lineart.crease_threshold = 0.0
ob_cube_001.location = (0.0, 0.0, 6.807)
ob_cube_001.lineart.crease_threshold = 0.0

# ---- collection membership
col_collection.objects.link(ob_light)
col_collection.objects.link(ob_camera)
col_collection.objects.link(ob_cube)
col_collection.objects.link(ob_plane)
col_collection.objects.link(ob_cube_001)

# ---- scene / render settings (as saved in the file)
scene.camera = ob_camera
scene.frame_start = 1; scene.frame_end = 250; scene.frame_set(0)
scene.render.engine = 'BLENDER_EEVEE_NEXT'
scene.cycles.use_denoising = False
scene.cycles.samples = 128
scene.cycles.sampling_pattern = 'TABULATED_SOBOL'
scene.cycles.use_adaptive_sampling = False
scene.cycles.use_light_tree = False
scene.view_settings.view_transform = 'Filmic'
bpy.context.view_layer.update()
